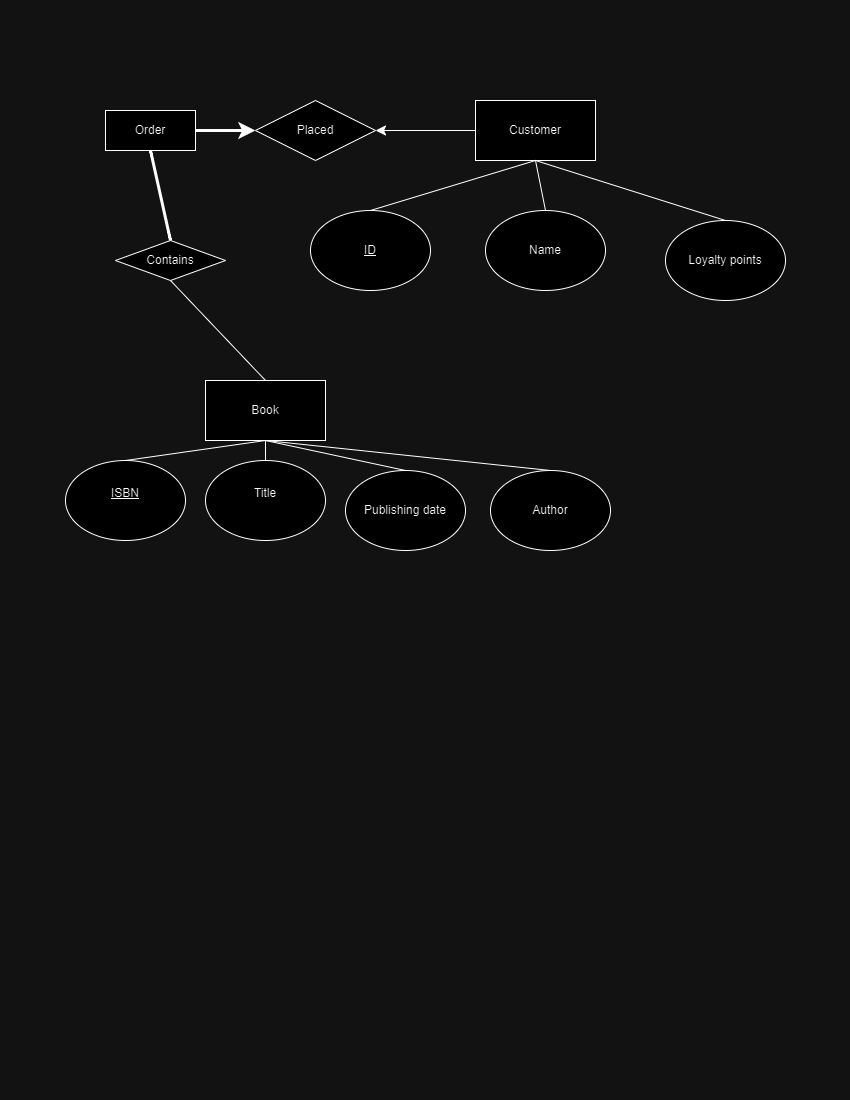

The diagram above was exported from draw.io. Its source (the exported page's mxGraphModel, read from the mxfile embedded in the PNG):
<mxGraphModel dx="1018" dy="719" grid="1" gridSize="10" guides="1" tooltips="1" connect="1" arrows="1" fold="1" page="1" pageScale="1" pageWidth="850" pageHeight="1100" math="0" shadow="0">
  <root>
    <mxCell id="0" />
    <mxCell id="1" parent="0" />
    <mxCell id="7QC77WN1XvG1qAEx9W9q-2" value="Book" style="rounded=0;whiteSpace=wrap;html=1;" vertex="1" parent="1">
      <mxGeometry x="205" y="380" width="120" height="60" as="geometry" />
    </mxCell>
    <mxCell id="7QC77WN1XvG1qAEx9W9q-3" value="&lt;u&gt;ISBN&lt;/u&gt;&lt;div&gt;&lt;br&gt;&lt;/div&gt;" style="ellipse;whiteSpace=wrap;html=1;" vertex="1" parent="1">
      <mxGeometry x="65" y="460" width="120" height="80" as="geometry" />
    </mxCell>
    <mxCell id="7QC77WN1XvG1qAEx9W9q-4" value="Title&lt;div&gt;&lt;br&gt;&lt;/div&gt;" style="ellipse;whiteSpace=wrap;html=1;" vertex="1" parent="1">
      <mxGeometry x="205" y="460" width="120" height="80" as="geometry" />
    </mxCell>
    <mxCell id="7QC77WN1XvG1qAEx9W9q-7" value="" style="endArrow=none;html=1;rounded=0;fontSize=12;startSize=8;endSize=8;curved=1;exitX=0.5;exitY=0;exitDx=0;exitDy=0;entryX=0.5;entryY=1;entryDx=0;entryDy=0;" edge="1" parent="1" source="7QC77WN1XvG1qAEx9W9q-3" target="7QC77WN1XvG1qAEx9W9q-2">
      <mxGeometry width="50" height="50" relative="1" as="geometry">
        <mxPoint x="565" y="490" as="sourcePoint" />
        <mxPoint x="575" y="550" as="targetPoint" />
      </mxGeometry>
    </mxCell>
    <mxCell id="7QC77WN1XvG1qAEx9W9q-8" value="" style="endArrow=none;html=1;rounded=0;fontSize=12;startSize=8;endSize=8;curved=1;exitX=0.5;exitY=0;exitDx=0;exitDy=0;entryX=0.5;entryY=1;entryDx=0;entryDy=0;" edge="1" parent="1" source="7QC77WN1XvG1qAEx9W9q-4" target="7QC77WN1XvG1qAEx9W9q-2">
      <mxGeometry width="50" height="50" relative="1" as="geometry">
        <mxPoint x="565" y="490" as="sourcePoint" />
        <mxPoint x="615" y="440" as="targetPoint" />
      </mxGeometry>
    </mxCell>
    <mxCell id="7QC77WN1XvG1qAEx9W9q-15" value="Publishing date" style="ellipse;whiteSpace=wrap;html=1;" vertex="1" parent="1">
      <mxGeometry x="345" y="470" width="120" height="80" as="geometry" />
    </mxCell>
    <mxCell id="7QC77WN1XvG1qAEx9W9q-16" value="" style="endArrow=none;html=1;rounded=0;fontSize=12;startSize=8;endSize=8;curved=1;entryX=0.5;entryY=1;entryDx=0;entryDy=0;exitX=0.5;exitY=0;exitDx=0;exitDy=0;" edge="1" parent="1" source="7QC77WN1XvG1qAEx9W9q-15" target="7QC77WN1XvG1qAEx9W9q-2">
      <mxGeometry width="50" height="50" relative="1" as="geometry">
        <mxPoint x="445" y="400" as="sourcePoint" />
        <mxPoint x="495" y="350" as="targetPoint" />
      </mxGeometry>
    </mxCell>
    <mxCell id="7QC77WN1XvG1qAEx9W9q-18" value="Customer" style="rounded=0;whiteSpace=wrap;html=1;" vertex="1" parent="1">
      <mxGeometry x="475" y="100" width="120" height="60" as="geometry" />
    </mxCell>
    <mxCell id="7QC77WN1XvG1qAEx9W9q-19" value="" style="endArrow=none;html=1;rounded=0;fontSize=12;startSize=8;endSize=8;curved=1;entryX=0.5;entryY=1;entryDx=0;entryDy=0;exitX=0.5;exitY=0;exitDx=0;exitDy=0;" edge="1" parent="1" source="7QC77WN1XvG1qAEx9W9q-20" target="7QC77WN1XvG1qAEx9W9q-18">
      <mxGeometry width="50" height="50" relative="1" as="geometry">
        <mxPoint x="44.9999999999999" y="217.36" as="sourcePoint" />
        <mxPoint x="505.64" y="290" as="targetPoint" />
      </mxGeometry>
    </mxCell>
    <mxCell id="7QC77WN1XvG1qAEx9W9q-20" value="&lt;u&gt;ID&lt;/u&gt;" style="ellipse;whiteSpace=wrap;html=1;" vertex="1" parent="1">
      <mxGeometry x="310" y="210" width="120" height="80" as="geometry" />
    </mxCell>
    <mxCell id="7QC77WN1XvG1qAEx9W9q-22" value="Name" style="ellipse;whiteSpace=wrap;html=1;" vertex="1" parent="1">
      <mxGeometry x="485" y="210" width="120" height="80" as="geometry" />
    </mxCell>
    <mxCell id="7QC77WN1XvG1qAEx9W9q-23" value="" style="endArrow=none;html=1;rounded=0;fontSize=12;startSize=8;endSize=8;curved=1;entryX=0.5;entryY=1;entryDx=0;entryDy=0;exitX=0.5;exitY=0;exitDx=0;exitDy=0;" edge="1" parent="1" source="7QC77WN1XvG1qAEx9W9q-22" target="7QC77WN1XvG1qAEx9W9q-18">
      <mxGeometry width="50" height="50" relative="1" as="geometry">
        <mxPoint x="165.64" y="210" as="sourcePoint" />
        <mxPoint x="505.64" y="290" as="targetPoint" />
      </mxGeometry>
    </mxCell>
    <mxCell id="7QC77WN1XvG1qAEx9W9q-25" value="Loyalty points" style="ellipse;whiteSpace=wrap;html=1;" vertex="1" parent="1">
      <mxGeometry x="665" y="220" width="120" height="80" as="geometry" />
    </mxCell>
    <mxCell id="7QC77WN1XvG1qAEx9W9q-26" value="" style="endArrow=none;html=1;rounded=0;fontSize=12;startSize=8;endSize=8;curved=1;entryX=0.5;entryY=1;entryDx=0;entryDy=0;exitX=0.5;exitY=0;exitDx=0;exitDy=0;" edge="1" parent="1" source="7QC77WN1XvG1qAEx9W9q-25" target="7QC77WN1XvG1qAEx9W9q-18">
      <mxGeometry width="50" height="50" relative="1" as="geometry">
        <mxPoint x="435.64" y="220" as="sourcePoint" />
        <mxPoint x="505.64" y="290" as="targetPoint" />
      </mxGeometry>
    </mxCell>
    <mxCell id="7QC77WN1XvG1qAEx9W9q-29" value="Order" style="rounded=0;whiteSpace=wrap;html=1;" vertex="1" parent="1">
      <mxGeometry x="105" y="110" width="90" height="40" as="geometry" />
    </mxCell>
    <mxCell id="7QC77WN1XvG1qAEx9W9q-30" value="Placed" style="rhombus;whiteSpace=wrap;html=1;" vertex="1" parent="1">
      <mxGeometry x="255" y="100" width="120" height="60" as="geometry" />
    </mxCell>
    <mxCell id="7QC77WN1XvG1qAEx9W9q-31" value="" style="endArrow=classic;html=1;rounded=0;fontSize=12;startSize=8;endSize=8;curved=1;exitX=0;exitY=0.5;exitDx=0;exitDy=0;entryX=1;entryY=0.5;entryDx=0;entryDy=0;" edge="1" parent="1" source="7QC77WN1XvG1qAEx9W9q-18" target="7QC77WN1XvG1qAEx9W9q-30">
      <mxGeometry width="50" height="50" relative="1" as="geometry">
        <mxPoint x="385" y="440" as="sourcePoint" />
        <mxPoint x="435" y="390" as="targetPoint" />
      </mxGeometry>
    </mxCell>
    <mxCell id="7QC77WN1XvG1qAEx9W9q-32" value="" style="endArrow=classic;html=1;rounded=0;fontSize=12;startSize=8;endSize=8;curved=1;entryX=0;entryY=0.5;entryDx=0;entryDy=0;exitX=1;exitY=0.5;exitDx=0;exitDy=0;strokeWidth=3;" edge="1" parent="1" source="7QC77WN1XvG1qAEx9W9q-29" target="7QC77WN1XvG1qAEx9W9q-30">
      <mxGeometry width="50" height="50" relative="1" as="geometry">
        <mxPoint x="385" y="440" as="sourcePoint" />
        <mxPoint x="435" y="390" as="targetPoint" />
      </mxGeometry>
    </mxCell>
    <mxCell id="7QC77WN1XvG1qAEx9W9q-33" value="Contains" style="rhombus;whiteSpace=wrap;html=1;" vertex="1" parent="1">
      <mxGeometry x="115" y="240" width="110" height="40" as="geometry" />
    </mxCell>
    <mxCell id="7QC77WN1XvG1qAEx9W9q-34" value="" style="endArrow=none;html=1;rounded=0;fontSize=12;startSize=8;endSize=8;curved=1;entryX=0.5;entryY=1;entryDx=0;entryDy=0;exitX=0.5;exitY=0;exitDx=0;exitDy=0;strokeWidth=3;" edge="1" parent="1" source="7QC77WN1XvG1qAEx9W9q-33" target="7QC77WN1XvG1qAEx9W9q-29">
      <mxGeometry width="50" height="50" relative="1" as="geometry">
        <mxPoint x="385" y="440" as="sourcePoint" />
        <mxPoint x="275" y="210" as="targetPoint" />
      </mxGeometry>
    </mxCell>
    <mxCell id="7QC77WN1XvG1qAEx9W9q-35" value="" style="endArrow=none;html=1;rounded=0;fontSize=12;startSize=8;endSize=8;curved=1;entryX=0.5;entryY=1;entryDx=0;entryDy=0;exitX=0.5;exitY=0;exitDx=0;exitDy=0;" edge="1" parent="1" source="7QC77WN1XvG1qAEx9W9q-2" target="7QC77WN1XvG1qAEx9W9q-33">
      <mxGeometry width="50" height="50" relative="1" as="geometry">
        <mxPoint x="385" y="440" as="sourcePoint" />
        <mxPoint x="435" y="390" as="targetPoint" />
      </mxGeometry>
    </mxCell>
    <mxCell id="7QC77WN1XvG1qAEx9W9q-36" value="Author" style="ellipse;whiteSpace=wrap;html=1;" vertex="1" parent="1">
      <mxGeometry x="490" y="470" width="120" height="80" as="geometry" />
    </mxCell>
    <mxCell id="7QC77WN1XvG1qAEx9W9q-37" value="" style="endArrow=none;html=1;rounded=0;fontSize=12;startSize=8;endSize=8;curved=1;exitX=0.5;exitY=1;exitDx=0;exitDy=0;entryX=0.5;entryY=0;entryDx=0;entryDy=0;" edge="1" parent="1" source="7QC77WN1XvG1qAEx9W9q-2" target="7QC77WN1XvG1qAEx9W9q-36">
      <mxGeometry width="50" height="50" relative="1" as="geometry">
        <mxPoint x="390" y="380" as="sourcePoint" />
        <mxPoint x="440" y="330" as="targetPoint" />
      </mxGeometry>
    </mxCell>
  </root>
</mxGraphModel>